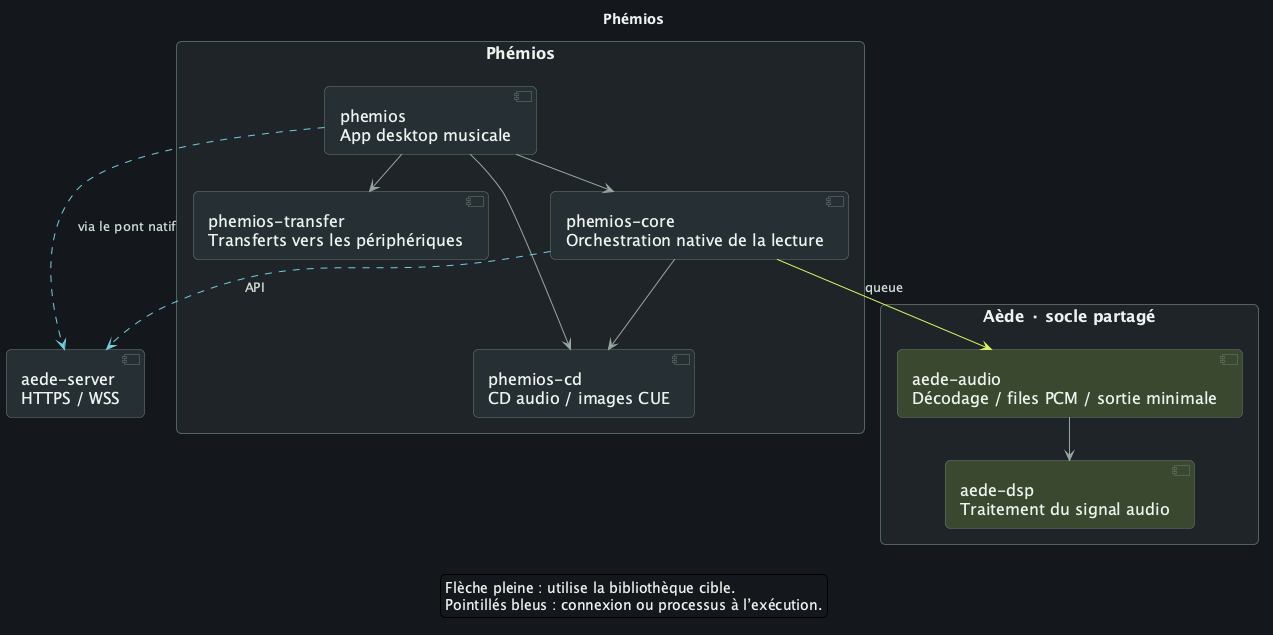

The diagram above was rendered by PlantUML. Its source (embedded in the PNG):
@startuml fr-phemios
!pragma layout smetana
skinparam backgroundColor #15191D
skinparam defaultFontName SansSerif
skinparam defaultFontSize 16
skinparam defaultFontColor #EDF2EE
skinparam shadowing false
skinparam roundcorner 10
skinparam componentStyle uml2
skinparam ArrowColor #96A79F
skinparam ArrowFontColor #D0DDD5
skinparam ArrowFontSize 13
skinparam packageStyle rectangle
skinparam packageBackgroundColor #1E2528
skinparam packageBorderColor #52655D
skinparam packageFontColor #F1F5F2
skinparam packageFontSize 19
skinparam componentBackgroundColor #273035
skinparam componentBorderColor #6A7F73
skinparam componentFontColor #EDF2EE
skinparam nodesep 30
skinparam ranksep 35
hide stereotype

title Phémios
package "Phémios" {
component "phemios\nApp desktop musicale" as PApp
component "phemios-core\nOrchestration native de la lecture" as PCore
component "phemios-cd\nCD audio / images CUE" as PCd
component "phemios-transfer\nTransferts vers les périphériques" as PTransfer
}
package "Aède · socle partagé" {
component "aede-audio\nDécodage / files PCM / sortie minimale" as AAudio #3B4930
component "aede-dsp\nTraitement du signal audio" as ADsp #3B4930
}
PApp --> PCore
PApp --> PCd
PApp --> PTransfer
PCore --> PCd
PCore -[#D8F36A]-> AAudio : queue
AAudio --> ADsp
component "aede-server\nHTTPS / WSS" as AServer
PCore -[#71CDE1,dashed]-> AServer : API
PApp -[#71CDE1,dashed]-> AServer : via le pont natif
legend bottom
Flèche pleine : utilise la bibliothèque cible.
Pointillés bleus : connexion ou processus à l’exécution.
endlegend
@enduml